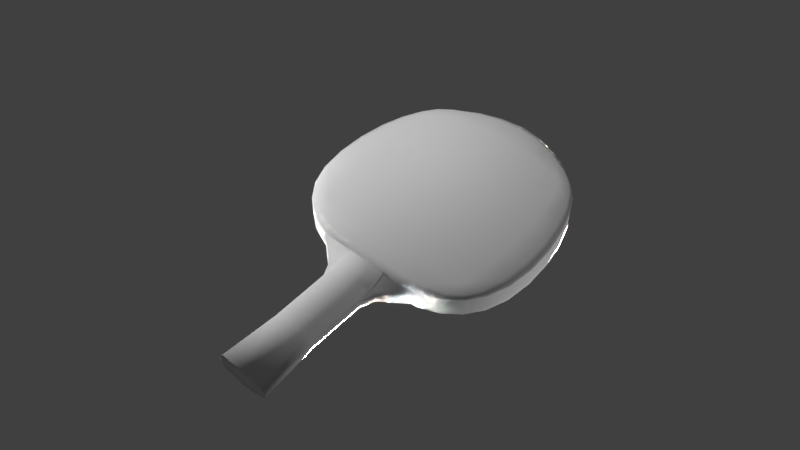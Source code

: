 # Source: MS_BetPingpong.blend  (saved by Blender 2.78.0; exported with 4.5.12 LTS)
import bpy
from mathutils import Matrix  # noqa: F401  (used for matrix-valued properties, if any)

bpy.ops.wm.read_factory_settings(use_empty=True)
scene = bpy.context.scene
scene.name = 'Scene'

# ---- collections
col_collection_1 = bpy.data.collections.new('Collection 1'); scene.collection.children.link(col_collection_1)

# ---- materials (node trees are filled in below, after node groups)
mat_material = bpy.data.materials.new('Material')
mat_material.alpha_threshold = 0.0
mat_material.use_transparent_shadow = False
mat_material.roughness = 0.5
mat_material.line_color = (0.0, 0.0, 0.0, 1.0)

# ---- material node trees

# ---- world
world_world = bpy.data.worlds.new('World'); scene.world = world_world
world_world.color = (0.05088, 0.05088, 0.05088)
world_world.use_sun_shadow = False
world_world.sun_shadow_jitter_overblur = 0.0
world_world.cycles.sampling_method = 'MANUAL'

# ---- cameras
cam_camera = bpy.data.cameras.new('Camera')
cam_camera.clip_end = 100.0
cam_camera.lens = 35.0
cam_camera.sensor_width = 32.0
cam_camera.sensor_height = 18.0
cam_camera.ortho_scale = 7.314
cam_camera.dof.focus_distance = 0.0
cam_camera.dof.aperture_fstop = 128.0

# ---- lights
light_lamp_004 = bpy.data.lights.new('Lamp.004', 'POINT')
light_lamp_004.transmission_factor = 0.0
light_lamp_004.cutoff_distance = 30.0
light_lamp_004.energy = 100.0
light_lamp_004.shadow_buffer_clip_start = 1.001
light_lamp_004.shadow_soft_size = 0.1
light_lamp_004.shadow_maximum_resolution = 0.006
light_lamp_004.use_absolute_resolution = True
light_lamp_003 = bpy.data.lights.new('Lamp.003', 'POINT')
light_lamp_003.transmission_factor = 0.0
light_lamp_003.cutoff_distance = 30.0
light_lamp_003.energy = 100.0
light_lamp_003.shadow_buffer_clip_start = 1.001
light_lamp_003.shadow_soft_size = 0.1
light_lamp_003.shadow_maximum_resolution = 0.006
light_lamp_003.use_absolute_resolution = True
light_lamp_002 = bpy.data.lights.new('Lamp.002', 'POINT')
light_lamp_002.transmission_factor = 0.0
light_lamp_002.cutoff_distance = 30.0
light_lamp_002.energy = 1e+06
light_lamp_002.shadow_buffer_clip_start = 1.001
light_lamp_002.shadow_soft_size = 0.1
light_lamp_002.shadow_maximum_resolution = 0.006
light_lamp_002.use_absolute_resolution = True
light_lamp_001 = bpy.data.lights.new('Lamp.001', 'POINT')
light_lamp_001.transmission_factor = 0.0
light_lamp_001.cutoff_distance = 30.0
light_lamp_001.energy = 100.0
light_lamp_001.shadow_buffer_clip_start = 1.001
light_lamp_001.shadow_soft_size = 0.1
light_lamp_001.shadow_maximum_resolution = 0.006
light_lamp_001.use_absolute_resolution = True
light_lamp = bpy.data.lights.new('Lamp', 'POINT')
light_lamp.transmission_factor = 0.0
light_lamp.cutoff_distance = 30.0
light_lamp.energy = 100.0
light_lamp.shadow_buffer_clip_start = 1.001
light_lamp.shadow_soft_size = 0.1
light_lamp.shadow_maximum_resolution = 0.006
light_lamp.use_absolute_resolution = True

# ---- meshes
me_cube_001 = bpy.data.meshes.new('Cube.001')
me_cube_001.from_pydata([(0.7064, 2.078, -0.1398), (0.9192, 1.995, 0.1102), (0.7288, 0.2341, 0.1102), (1.011, 0.5276, 0.1102), (1.13, 1.017, 0.1102), (1.079, 1.581, 0.1102), (0.7818, 0.4778, -0.1398), (0.8412, 1.018, -0.1398), (0.8156, 1.596, -0.1398), (0.2565, 1.611, -0.1398), (0.2565, 1.019, -0.1398), (0.2565, 0.4281, -0.1398), (0.8156, 1.596, 0.1403), (0.2565, 1.611, 0.1403), (0.8412, 1.018, 0.1403), (0.2565, 1.019, 0.1403), (0.7818, 0.4778, 0.1403), (0.2565, 0.4281, 0.1403), (0.6293, 2.279, 0.1102), (0.1945, 2.476, 0.1102), (0.2565, 0.1325, 0.1102), (0.7064, 2.078, 0.1403), (0.2255, 2.191, 0.1403), (0.2255, 2.191, -0.1398), (0.9193, 1.994, -0.1013), (0.7289, 0.2339, -0.1013), (1.012, 0.5273, -0.1013), (1.131, 1.017, -0.1013), (1.079, 1.58, -0.1013), (0.6295, 2.279, -0.1013), (0.1946, 2.476, -0.1013), (0.2566, 0.1322, -0.1013), (0.6486, 2.229, -0.1382), (0.954, 0.5151, -0.1382), (0.888, 0.358, -0.1013), (0.7988, 2.14, 0.1102), (0.954, 0.5151, 0.1399), (0.742, 0.295, 0.1399), (0.866, 2.015, -0.1382), (1.013, 1.584, -0.1382), (1.058, 1.017, -0.1382), (0.866, 2.015, 0.1399), (1.013, 1.584, 0.1399), (1.058, 1.017, 0.1399), (1.094, 0.7459, 0.1102), (1.124, 1.307, 0.1102), (1.007, 1.817, 0.1102), (0.8231, 0.7348, -0.1398), (0.8381, 1.311, -0.1398), (0.7723, 1.856, -0.1398), (0.742, 0.295, -0.1382), (0.2565, 0.2064, -0.1382), (0.2022, 2.405, -0.1382), (0.2565, 0.2064, 0.1399), (0.6486, 2.229, 0.1399), (0.2022, 2.405, 0.1399), (0.8231, 0.7348, 0.1403), (0.2565, 0.7237, 0.1403), (0.8381, 1.311, 0.1403), (0.2565, 1.315, 0.1403), (0.7723, 1.856, 0.1403), (0.2487, 1.904, 0.1403), (0.2565, 0.7237, -0.1398), (0.2565, 1.315, -0.1398), (0.2487, 1.904, -0.1398), (0.5441, 1.607, -0.1398), (0.5505, 1.019, -0.1398), (0.5356, 0.4405, -0.1398), (0.5441, 1.607, 0.1403), (0.5505, 1.019, 0.1403), (0.5356, 0.4405, 0.1403), (0.4236, 2.396, 0.1102), (0.5253, 0.1491, 0.1102), (0.4798, 2.148, 0.1403), (0.4798, 2.148, -0.1398), (0.8878, 0.3583, 0.1102), (0.2565, 0.1325, 0.1047), (0.1945, 2.476, 0.0925), (0.6293, 2.279, 0.0925), (1.079, 1.581, 0.0925), (1.13, 1.017, 0.0925), (1.011, 0.5276, 0.0925), (0.7288, 0.2341, 0.0925), (0.9192, 1.995, 0.0925), (0.7989, 2.14, -0.1013), (1.094, 0.7456, -0.1013), (1.124, 1.307, -0.1013), (1.007, 1.817, -0.1013), (0.4238, 2.396, -0.1013), (0.5255, 0.1488, -0.1013), (0.9195, 1.994, -0.06744), (0.7291, 0.2339, -0.06744), (1.012, 0.5273, -0.06744), (1.131, 1.017, -0.06744), (1.079, 1.58, -0.06744), (0.6296, 2.279, -0.06744), (0.1948, 2.476, -0.06744), (0.2565, 0.1245, -0.09732), (0.9192, 1.995, 0.005633), (0.7288, 0.2341, 0.005633), (1.011, 0.5276, 0.005633), (1.13, 1.017, 0.005633), (1.079, 1.581, 0.005633), (0.6293, 2.279, 0.005633), (0.1945, 2.476, 0.005633), (0.8681, 0.3816, 0.1396), (0.7776, 2.132, 0.1396), (0.8681, 0.3816, -0.137), (0.7776, 2.132, -0.137), (0.9484, 1.827, -0.1382), (1.053, 1.308, -0.1382), (1.026, 0.7431, -0.1382), (0.9484, 1.827, 0.1399), (1.053, 1.308, 0.1399), (1.026, 0.7431, 0.1399), (0.5257, 0.2285, -0.1382), (0.4376, 2.334, -0.1382), (0.5257, 0.2285, 0.1399), (0.4376, 2.334, 0.1399), (0.5459, 0.7265, 0.1403), (0.5497, 1.314, 0.1403), (0.524, 1.888, 0.1403), (0.5459, 0.7265, -0.1398), (0.5497, 1.314, -0.1398), (0.524, 1.888, -0.1398), (0.8878, 0.3583, 0.0925), (0.7988, 2.14, 0.0925), (1.094, 0.7459, 0.0925), (1.124, 1.307, 0.0925), (1.007, 1.817, 0.0925), (0.4236, 2.396, 0.0925), (0.5253, 0.1491, 0.07614), (0.8881, 0.358, -0.06744), (0.7991, 2.14, -0.06744), (1.094, 0.7456, -0.06744), (1.124, 1.307, -0.06744), (1.007, 1.817, -0.06744), (0.4239, 2.396, -0.06744), (0.5256, 0.1409, -0.05256), (0.7988, 2.14, 0.005633), (1.094, 0.7459, 0.005633), (1.124, 1.307, 0.005633), (1.007, 1.817, 0.005633), (0.4236, 2.396, 0.005633), (0.5253, 0.1491, 0.005633), (0.8878, 0.3583, 0.005633), (0.154, 0.1225, 0.09003), (0.1759, -0.2124, 0.05643), (0.154, 0.1146, -0.06425), (0.4767, 0.1246, 0.005711), (0.4767, 0.1246, 0.09003), (0.4767, 0.1166, -0.06425), (0.1824, -0.07257, 0.05643), (0.1824, -0.07257, -0.04551), (0.2605, -0.07344, 0.005739), (0.2403, -0.07256, 0.05643), (0.2403, -0.07256, -0.04551), (0.1759, -0.2124, -0.04551), (0.1916, -0.2124, 0.005722), (0.1764, -0.2125, 0.05643), (0.1764, -0.2125, -0.04551), (0.2169, -1.389, 0.05643), (0.2169, -1.389, 0.005722), (0.2169, -1.389, -0.04973), (0.2337, -1.389, 0.005722), (0.2186, -1.389, 0.05643), (0.2186, -1.389, -0.04551), (0.1714, -0.7999, 0.05643), (0.1714, -0.7999, -0.04973), (0.1746, -0.7999, 0.05643), (0.1746, -0.7999, -0.04551), (0.1898, -0.7999, 0.005722), (0.154, 0.1171, 0.1195), (0.1613, -0.07385, 0.1101), (0.1356, -0.2088, 0.11), (0.1349, -0.7963, 0.11), (0.1833, -1.385, 0.1099), (0.154, 0.1169, -0.1132), (0.1613, -0.07403, -0.09847), (0.1356, -0.209, -0.09861), (0.1349, -0.7965, -0.09861), (0.1833, -1.385, -0.09863), (-0.7848, 2.078, -0.1398), (-0.9975, 1.995, 0.1102), (-0.8072, 0.2341, 0.1102), (-1.09, 0.5276, 0.1102), (-1.209, 1.017, 0.1102), (-1.158, 1.581, 0.1102), (-0.8601, 0.4778, -0.1398), (-0.9196, 1.018, -0.1398), (-0.894, 1.596, -0.1398), (-0.3348, 1.611, -0.1398), (-0.3348, 1.019, -0.1398), (-0.3348, 0.4281, -0.1398), (-0.894, 1.596, 0.1403), (-0.3348, 1.611, 0.1403), (-0.9196, 1.018, 0.1403), (-0.3348, 1.019, 0.1403), (-0.8601, 0.4778, 0.1403), (-0.3348, 0.4281, 0.1403), (-0.7077, 2.279, 0.1102), (-0.2728, 2.476, 0.1102), (-0.3348, 0.1325, 0.1102), (-0.7848, 2.078, 0.1403), (-0.3038, 2.191, 0.1403), (-0.3038, 2.191, -0.1398), (-0.9977, 1.994, -0.1013), (-0.8073, 0.2339, -0.1013), (-1.09, 0.5273, -0.1013), (-1.209, 1.017, -0.1013), (-1.158, 1.58, -0.1013), (-0.7079, 2.279, -0.1013), (-0.273, 2.476, -0.1013), (-0.335, 0.1322, -0.1013), (-0.727, 2.229, -0.1382), (-1.032, 0.5151, -0.1382), (-0.9663, 0.358, -0.1013), (-0.8771, 2.14, 0.1102), (-1.032, 0.5151, 0.1399), (-0.8204, 0.295, 0.1399), (-0.9444, 2.015, -0.1382), (-1.092, 1.584, -0.1382), (-1.136, 1.017, -0.1382), (-0.9444, 2.015, 0.1399), (-1.092, 1.584, 0.1399), (-1.136, 1.017, 0.1399), (-1.173, 0.7459, 0.1102), (-1.202, 1.307, 0.1102), (-1.085, 1.817, 0.1102), (-0.9015, 0.7348, -0.1398), (-0.9165, 1.311, -0.1398), (-0.8507, 1.856, -0.1398), (-0.8204, 0.295, -0.1382), (-0.3348, 0.2064, -0.1382), (-0.2806, 2.405, -0.1382), (-0.3348, 0.2064, 0.1399), (-0.727, 2.229, 0.1399), (-0.2806, 2.405, 0.1399), (-0.9015, 0.7348, 0.1403), (-0.3348, 0.7237, 0.1403), (-0.9165, 1.311, 0.1403), (-0.3348, 1.315, 0.1403), (-0.8507, 1.856, 0.1403), (-0.3271, 1.904, 0.1403), (-0.3348, 0.7237, -0.1398), (-0.3348, 1.315, -0.1398), (-0.3271, 1.904, -0.1398), (-0.03919, 1.611, -0.1398), (-0.6224, 1.607, -0.1398), (-0.03919, 1.019, -0.1398), (-0.6288, 1.019, -0.1398), (-0.03919, 0.4281, -0.1398), (-0.614, 0.4405, -0.1398), (-0.6224, 1.607, 0.1403), (-0.03919, 1.611, 0.1403), (-0.6288, 1.019, 0.1403), (-0.03919, 1.019, 0.1403), (-0.614, 0.4405, 0.1403), (-0.03919, 0.4281, 0.1403), (-0.502, 2.396, 0.1102), (-0.03919, 2.506, 0.1102), (-0.03919, 0.1325, 0.1102), (-0.6037, 0.1491, 0.1102), (-0.5582, 2.148, 0.1403), (-0.03919, 2.206, 0.1403), (-0.03919, 2.206, -0.1398), (-0.5582, 2.148, -0.1398), (-0.9662, 0.3583, 0.1102), (-0.3348, 0.1325, 0.1047), (-0.2728, 2.476, 0.0925), (-0.7077, 2.279, 0.0925), (-1.158, 1.581, 0.0925), (-1.209, 1.017, 0.0925), (-1.09, 0.5276, 0.0925), (-0.8072, 0.2341, 0.0925), (-0.9975, 1.995, 0.0925), (-0.8773, 2.14, -0.1013), (-1.173, 0.7456, -0.1013), (-1.203, 1.307, -0.1013), (-1.086, 1.817, -0.1013), (-0.5021, 2.396, -0.1013), (-0.03919, 2.505, -0.1013), (-0.03919, 0.1322, -0.1013), (-0.6038, 0.1488, -0.1013), (-0.9978, 1.994, -0.06744), (-0.8074, 0.2339, -0.06744), (-1.09, 0.5273, -0.06744), (-1.209, 1.017, -0.06744), (-1.158, 1.58, -0.06744), (-0.708, 2.279, -0.06744), (-0.2731, 2.476, -0.06744), (-0.3348, 0.1245, -0.09732), (-0.9975, 1.995, 0.005633), (-0.8072, 0.2341, 0.005633), (-1.09, 0.5276, 0.005633), (-1.209, 1.017, 0.005633), (-1.158, 1.581, 0.005633), (-0.7077, 2.279, 0.005633), (-0.2728, 2.476, 0.005633), (-0.9465, 0.3816, 0.1396), (-0.856, 2.132, 0.1396), (-0.9465, 0.3816, -0.137), (-0.856, 2.132, -0.137), (-1.027, 1.827, -0.1382), (-1.131, 1.308, -0.1382), (-1.105, 0.7431, -0.1382), (-1.027, 1.827, 0.1399), (-1.131, 1.308, 0.1399), (-1.105, 0.7431, 0.1399), (-0.604, 0.2285, -0.1382), (-0.03919, 0.2064, -0.1382), (-0.03919, 2.431, -0.1382), (-0.516, 2.334, -0.1382), (-0.03919, 0.2064, 0.1399), (-0.604, 0.2285, 0.1399), (-0.516, 2.334, 0.1399), (-0.03919, 2.431, 0.1399), (-0.6243, 0.7265, 0.1403), (-0.03919, 0.7237, 0.1403), (-0.6281, 1.314, 0.1403), (-0.03919, 1.315, 0.1403), (-0.6024, 1.888, 0.1403), (-0.03919, 1.907, 0.1403), (-0.03919, 0.7237, -0.1398), (-0.6243, 0.7265, -0.1398), (-0.03919, 1.315, -0.1398), (-0.6281, 1.314, -0.1398), (-0.03919, 1.907, -0.1398), (-0.6024, 1.888, -0.1398), (-0.9662, 0.3583, 0.0925), (-0.8771, 2.14, 0.0925), (-1.173, 0.7459, 0.0925), (-1.202, 1.307, 0.0925), (-1.085, 1.817, 0.0925), (-0.502, 2.396, 0.0925), (-0.03919, 2.506, 0.0925), (-0.03919, 0.1325, 0.1047), (-0.6037, 0.1491, 0.07614), (-0.9665, 0.358, -0.06744), (-0.8774, 2.14, -0.06744), (-1.173, 0.7456, -0.06744), (-1.203, 1.307, -0.06744), (-1.086, 1.817, -0.06744), (-0.5023, 2.396, -0.06744), (-0.03919, 2.505, -0.06744), (-0.03919, 0.1245, -0.09732), (-0.604, 0.1409, -0.05256), (-0.8771, 2.14, 0.005633), (-1.173, 0.7459, 0.005633), (-1.202, 1.307, 0.005633), (-1.085, 1.817, 0.005633), (-0.502, 2.396, 0.005633), (-0.03919, 2.506, 0.005633), (-0.6037, 0.1491, 0.005633), (-0.9662, 0.3583, 0.005633), (-0.2324, 0.1225, 0.09003), (-0.2543, -0.2124, 0.05643), (-0.2324, 0.1146, -0.06425), (-0.5551, 0.1246, 0.005711), (-0.5551, 0.1246, 0.09003), (-0.03919, 0.1263, 0.09003), (-0.03919, 0.1184, -0.06425), (-0.5551, 0.1166, -0.06425), (-0.2608, -0.07257, 0.05643), (-0.2608, -0.07257, -0.04551), (-0.3389, -0.07344, 0.005739), (-0.3187, -0.07256, 0.05643), (-0.3187, -0.07256, -0.04551), (-0.2543, -0.2124, -0.04551), (-0.27, -0.2124, 0.005722), (-0.2548, -0.2125, 0.05643), (-0.2548, -0.2125, -0.04551), (-0.2952, -1.389, 0.05643), (-0.2952, -1.389, 0.005722), (-0.2952, -1.389, -0.04551), (-0.3121, -1.389, 0.005722), (-0.297, -1.389, 0.05643), (-0.03919, -1.389, 0.05643), (-0.03919, -1.389, -0.04551), (-0.297, -1.389, -0.04472), (-0.03919, -1.389, 0.009009), (-0.2498, -0.7999, 0.05643), (-0.2498, -0.7999, -0.04551), (-0.253, -0.7999, 0.05643), (-0.253, -0.7999, -0.04472), (-0.2681, -0.7999, 0.005722), (-0.2324, 0.1171, 0.1195), (-0.03919, 0.1209, 0.1195), (-0.2397, -0.07385, 0.1101), (-0.03919, -0.07772, 0.1364), (-0.03919, -0.2126, 0.1362), (-0.214, -0.2088, 0.11), (-0.2133, -0.7963, 0.11), (-0.2617, -1.385, 0.1099), (-0.03919, -0.8, 0.1362), (-0.03919, -1.389, 0.1362), (-0.2324, 0.1169, -0.1132), (-0.03919, 0.1207, -0.1132), (-0.03919, -0.0779, -0.1238), (-0.2397, -0.07403, -0.09847), (-0.03919, -0.2128, -0.1239), (-0.214, -0.209, -0.09861), (-0.2133, -0.7965, -0.09861), (-0.2617, -1.385, -0.09863), (-0.03919, -1.389, -0.1239), (-0.03919, -0.8001, -0.1239)], [], [(0, 49, 124, 74), (0, 74, 116, 32), (0, 32, 108, 38), (0, 38, 109, 49), (1, 46, 129, 83), (1, 83, 126, 35), (1, 35, 106, 41), (1, 41, 112, 46), (2, 72, 131, 82), (2, 82, 125, 75), (2, 75, 105, 37), (2, 37, 117, 72), (3, 75, 125, 81), (3, 81, 127, 44), (3, 44, 114, 36), (3, 36, 105, 75), (4, 44, 127, 80), (4, 80, 128, 45), (4, 45, 113, 43), (4, 43, 114, 44), (5, 45, 128, 79), (5, 79, 129, 46), (5, 46, 112, 42), (5, 42, 113, 45), (6, 50, 115, 67), (6, 67, 122, 47), (6, 47, 111, 33), (6, 33, 107, 50), (7, 47, 122, 66), (7, 66, 123, 48), (7, 48, 110, 40), (7, 40, 111, 47), (8, 48, 123, 65), (8, 65, 124, 49), (8, 49, 109, 39), (8, 39, 110, 48), (9, 63, 325, 247), (9, 247, 327, 64), (9, 64, 124, 65), (9, 65, 123, 63), (10, 62, 323, 249), (10, 249, 325, 63), (10, 63, 123, 66), (10, 66, 122, 62), (11, 51, 310, 251), (11, 251, 323, 62), (11, 62, 122, 67), (11, 67, 115, 51), (12, 58, 113, 42), (12, 42, 112, 60), (12, 60, 121, 68), (12, 68, 120, 58), (13, 59, 120, 68), (13, 68, 121, 61), (13, 61, 322, 254), (13, 254, 320, 59), (14, 56, 114, 43), (14, 43, 113, 58), (14, 58, 120, 69), (14, 69, 119, 56), (15, 57, 119, 69), (15, 69, 120, 59), (15, 59, 320, 256), (15, 256, 318, 57), (16, 37, 105, 36), (16, 36, 114, 56), (16, 56, 119, 70), (16, 70, 117, 37), (17, 53, 117, 70), (17, 70, 119, 57), (17, 57, 318, 258), (17, 258, 313, 53), (18, 35, 126, 78), (18, 78, 130, 71), (18, 71, 118, 54), (18, 54, 106, 35), (19, 71, 130, 77), (19, 77, 335, 260), (19, 260, 316, 55), (19, 55, 118, 71), (20, 261, 336, 76), (20, 76, 131, 72), (20, 72, 117, 53), (20, 53, 313, 261), (21, 60, 112, 41), (21, 41, 106, 54), (21, 54, 118, 73), (21, 73, 121, 60), (22, 61, 121, 73), (22, 73, 118, 55), (22, 55, 316, 264), (22, 264, 322, 61), (23, 64, 327, 265), (23, 265, 311, 52), (23, 52, 116, 74), (23, 74, 124, 64), (352, 335, 77, 104), (143, 130, 78, 103), (104, 77, 130, 143), (142, 129, 79, 102), (103, 78, 126, 139), (141, 128, 80, 101), (102, 79, 128, 141), (140, 127, 81, 100), (101, 80, 127, 140), (100, 81, 125, 145), (125, 82, 99, 145), (139, 126, 83, 98), (99, 82, 131, 144), (98, 83, 129, 142), (24, 87, 109, 38), (24, 38, 108, 84), (24, 84, 133, 90), (24, 90, 136, 87), (25, 89, 115, 50), (25, 50, 107, 34), (25, 34, 132, 91), (25, 91, 138, 89), (26, 34, 107, 33), (26, 33, 111, 85), (26, 85, 134, 92), (26, 92, 132, 34), (27, 85, 111, 40), (27, 40, 110, 86), (27, 86, 135, 93), (27, 93, 134, 85), (28, 86, 110, 39), (28, 39, 109, 87), (28, 87, 136, 94), (28, 94, 135, 86), (29, 84, 108, 32), (29, 32, 116, 88), (29, 88, 137, 95), (29, 95, 133, 84), (30, 88, 116, 52), (30, 52, 311, 281), (30, 281, 344, 96), (30, 96, 137, 88), (31, 282, 310, 51), (31, 51, 115, 89), (31, 89, 138, 97), (31, 97, 345, 282), (133, 139, 98, 90), (145, 99, 91, 132), (90, 98, 142, 136), (91, 99, 144, 138), (134, 140, 100, 92), (135, 141, 101, 93), (92, 100, 145, 132), (136, 142, 102, 94), (93, 101, 140, 134), (137, 143, 103, 95), (94, 102, 141, 135), (344, 352, 104, 96), (95, 103, 139, 133), (96, 104, 143, 137), (138, 144, 149, 151), (76, 336, 360, 146), (345, 97, 148, 361), (131, 76, 146, 150), (151, 149, 154, 156), (377, 161, 176, 395), (361, 148, 177, 397), (144, 131, 150, 149), (97, 138, 151, 148), (147, 152, 173, 174), (163, 378, 404, 181), (155, 152, 147, 159), (149, 150, 155, 154), (148, 151, 156, 153), (150, 146, 152, 155), (153, 157, 179, 178), (169, 167, 161, 165), (168, 170, 166, 163), (171, 169, 165, 164), (170, 171, 164, 166), (156, 154, 158, 160), (154, 155, 159, 158), (153, 156, 160, 157), (166, 164, 162, 163), (164, 165, 161, 162), (162, 380, 378, 163), (162, 161, 377, 380), (161, 167, 175, 176), (152, 146, 172, 173), (160, 158, 171, 170), (158, 159, 169, 171), (157, 160, 170, 168), (159, 147, 167, 169), (157, 168, 180, 179), (172, 387, 389, 173), (173, 389, 390, 174), (175, 394, 395, 176), (174, 390, 394, 175), (146, 360, 387, 172), (167, 147, 174, 175), (397, 177, 178, 398), (398, 178, 179, 400), (405, 180, 181, 404), (400, 179, 180, 405), (168, 163, 181, 180), (148, 153, 178, 177), (182, 266, 328, 231), (182, 214, 312, 266), (182, 220, 302, 214), (182, 231, 303, 220), (183, 275, 333, 228), (183, 217, 330, 275), (183, 223, 300, 217), (183, 228, 306, 223), (184, 274, 337, 262), (184, 267, 329, 274), (184, 219, 299, 267), (184, 262, 314, 219), (185, 273, 329, 267), (185, 226, 331, 273), (185, 218, 308, 226), (185, 267, 299, 218), (186, 272, 331, 226), (186, 227, 332, 272), (186, 225, 307, 227), (186, 226, 308, 225), (187, 271, 332, 227), (187, 228, 333, 271), (187, 224, 306, 228), (187, 227, 307, 224), (188, 252, 309, 232), (188, 229, 324, 252), (188, 215, 305, 229), (188, 232, 301, 215), (189, 250, 324, 229), (189, 230, 326, 250), (189, 222, 304, 230), (189, 229, 305, 222), (190, 248, 326, 230), (190, 231, 328, 248), (190, 221, 303, 231), (190, 230, 304, 221), (191, 247, 325, 245), (191, 246, 327, 247), (191, 248, 328, 246), (191, 245, 326, 248), (192, 249, 323, 244), (192, 245, 325, 249), (192, 250, 326, 245), (192, 244, 324, 250), (193, 251, 310, 233), (193, 244, 323, 251), (193, 252, 324, 244), (193, 233, 309, 252), (194, 224, 307, 240), (194, 242, 306, 224), (194, 253, 321, 242), (194, 240, 319, 253), (195, 253, 319, 241), (195, 243, 321, 253), (195, 254, 322, 243), (195, 241, 320, 254), (196, 225, 308, 238), (196, 240, 307, 225), (196, 255, 319, 240), (196, 238, 317, 255), (197, 255, 317, 239), (197, 241, 319, 255), (197, 256, 320, 241), (197, 239, 318, 256), (198, 218, 299, 219), (198, 238, 308, 218), (198, 257, 317, 238), (198, 219, 314, 257), (199, 257, 314, 235), (199, 239, 317, 257), (199, 258, 318, 239), (199, 235, 313, 258), (200, 270, 330, 217), (200, 259, 334, 270), (200, 236, 315, 259), (200, 217, 300, 236), (201, 269, 334, 259), (201, 260, 335, 269), (201, 237, 316, 260), (201, 259, 315, 237), (202, 268, 336, 261), (202, 262, 337, 268), (202, 235, 314, 262), (202, 261, 313, 235), (203, 223, 306, 242), (203, 236, 300, 223), (203, 263, 315, 236), (203, 242, 321, 263), (204, 263, 321, 243), (204, 237, 315, 263), (204, 264, 316, 237), (204, 243, 322, 264), (205, 265, 327, 246), (205, 234, 311, 265), (205, 266, 312, 234), (205, 246, 328, 266), (352, 298, 269, 335), (351, 297, 270, 334), (298, 351, 334, 269), (350, 296, 271, 333), (297, 347, 330, 270), (349, 295, 272, 332), (296, 349, 332, 271), (348, 294, 273, 331), (295, 348, 331, 272), (294, 354, 329, 273), (329, 354, 293, 274), (347, 292, 275, 330), (293, 353, 337, 274), (292, 350, 333, 275), (206, 220, 303, 279), (206, 276, 302, 220), (206, 284, 339, 276), (206, 279, 342, 284), (207, 232, 309, 283), (207, 216, 301, 232), (207, 285, 338, 216), (207, 283, 346, 285), (208, 215, 301, 216), (208, 277, 305, 215), (208, 286, 340, 277), (208, 216, 338, 286), (209, 222, 305, 277), (209, 278, 304, 222), (209, 287, 341, 278), (209, 277, 340, 287), (210, 221, 304, 278), (210, 279, 303, 221), (210, 288, 342, 279), (210, 278, 341, 288), (211, 214, 302, 276), (211, 280, 312, 214), (211, 289, 343, 280), (211, 276, 339, 289), (212, 234, 312, 280), (212, 281, 311, 234), (212, 290, 344, 281), (212, 280, 343, 290), (213, 233, 310, 282), (213, 283, 309, 233), (213, 291, 346, 283), (213, 282, 345, 291), (339, 284, 292, 347), (354, 338, 285, 293), (284, 342, 350, 292), (285, 346, 353, 293), (340, 286, 294, 348), (341, 287, 295, 349), (286, 338, 354, 294), (342, 288, 296, 350), (287, 340, 348, 295), (343, 289, 297, 351), (288, 341, 349, 296), (344, 290, 298, 352), (289, 339, 347, 297), (290, 343, 351, 298), (346, 362, 358, 353), (268, 355, 360, 336), (345, 361, 357, 291), (337, 359, 355, 268), (362, 367, 365, 358), (377, 395, 393, 372), (361, 397, 396, 357), (353, 358, 359, 337), (291, 357, 362, 346), (356, 391, 388, 363), (374, 403, 404, 378), (366, 370, 356, 363), (358, 365, 366, 359), (357, 364, 367, 362), (359, 366, 363, 355), (364, 399, 401, 368), (383, 376, 372, 381), (382, 374, 379, 384), (385, 375, 376, 383), (384, 379, 375, 385), (367, 371, 369, 365), (365, 369, 370, 366), (364, 368, 371, 367), (379, 374, 373, 375), (375, 373, 372, 376), (373, 374, 378, 380), (373, 380, 377, 372), (372, 393, 392, 381), (363, 388, 386, 355), (371, 384, 385, 369), (369, 385, 383, 370), (368, 382, 384, 371), (370, 383, 381, 356), (368, 401, 402, 382), (386, 388, 389, 387), (388, 391, 390, 389), (392, 393, 395, 394), (391, 392, 394, 390), (355, 386, 387, 360), (381, 392, 391, 356), (397, 398, 399, 396), (398, 400, 401, 399), (405, 404, 403, 402), (400, 405, 402, 401), (382, 402, 403, 374), (357, 396, 399, 364)])
me_cube_001.polygons.foreach_set('use_smooth', [True] * 404)
_uv = me_cube_001.uv_layers.new(name='UVMap')
_uv.uv.foreach_set('vector', [0.2387, 0.901, 0.2277, 0.8647, 0.2689, 0.87, 0.2758, 0.9132, 0.2387, 0.901, 0.2758, 0.9132, 0.2822, 0.9446, 0.2476, 0.926, 0.2387, 0.901, 0.2476, 0.926, 0.2271, 0.9097, 0.2127, 0.891, 0.2387, 0.901, 0.2127, 0.891, 0.1983, 0.8603, 0.2277, 0.8647, 0.5249, 0.8894, 0.5405, 0.8599, 0.5433, 0.8611, 0.5275, 0.8911, 0.5249, 0.8894, 0.5275, 0.8911, 0.5072, 0.9157, 0.5051, 0.9136, 0.5249, 0.8894, 0.5051, 0.9136, 0.4998, 0.9104, 0.5145, 0.8916, 0.5249, 0.8894, 0.5145, 0.8916, 0.5292, 0.8608, 0.5405, 0.8599, 0.4928, 0.5933, 0.4597, 0.5787, 0.4613, 0.5732, 0.4943, 0.5907, 0.4928, 0.5933, 0.4943, 0.5907, 0.5207, 0.6115, 0.5186, 0.6135, 0.4928, 0.5933, 0.5186, 0.6135, 0.514, 0.6187, 0.494, 0.6046, 0.4928, 0.5933, 0.494, 0.6046, 0.459, 0.5928, 0.4597, 0.5787, 0.539, 0.6408, 0.5186, 0.6135, 0.5207, 0.6115, 0.5417, 0.6393, 0.539, 0.6408, 0.5417, 0.6393, 0.5568, 0.6758, 0.554, 0.6767, 0.539, 0.6408, 0.554, 0.6767, 0.5414, 0.6769, 0.5282, 0.6398, 0.539, 0.6408, 0.5282, 0.6398, 0.514, 0.6187, 0.5186, 0.6135, 0.5618, 0.7224, 0.554, 0.6767, 0.5568, 0.6758, 0.5649, 0.7221, 0.5618, 0.7224, 0.5649, 0.7221, 0.5645, 0.7727, 0.5614, 0.7724, 0.5618, 0.7224, 0.5614, 0.7724, 0.548, 0.7726, 0.5481, 0.7228, 0.5618, 0.7224, 0.5481, 0.7228, 0.5414, 0.6769, 0.554, 0.6767, 0.5536, 0.8197, 0.5614, 0.7724, 0.5645, 0.7727, 0.5566, 0.8204, 0.5536, 0.8197, 0.5566, 0.8204, 0.5433, 0.8611, 0.5405, 0.8599, 0.5536, 0.8197, 0.5405, 0.8599, 0.5292, 0.8608, 0.5411, 0.8199, 0.5536, 0.8197, 0.5411, 0.8199, 0.548, 0.7726, 0.5614, 0.7724, 0.2263, 0.6354, 0.2319, 0.6056, 0.2668, 0.5928, 0.2665, 0.6282, 0.2263, 0.6354, 0.2665, 0.6282, 0.2654, 0.6758, 0.2195, 0.6774, 0.2263, 0.6354, 0.2195, 0.6774, 0.1858, 0.6783, 0.1984, 0.6415, 0.2263, 0.6354, 0.1984, 0.6415, 0.2121, 0.6202, 0.2319, 0.6056, 0.216, 0.7244, 0.2195, 0.6774, 0.2654, 0.6758, 0.2647, 0.7247, 0.216, 0.7244, 0.2647, 0.7247, 0.2647, 0.7741, 0.2162, 0.7735, 0.216, 0.7244, 0.2162, 0.7735, 0.1799, 0.7728, 0.1796, 0.7238, 0.216, 0.7244, 0.1796, 0.7238, 0.1858, 0.6783, 0.2195, 0.6774, 0.2201, 0.8213, 0.2162, 0.7735, 0.2647, 0.7741, 0.2656, 0.8231, 0.2201, 0.8213, 0.2656, 0.8231, 0.2689, 0.87, 0.2277, 0.8647, 0.2201, 0.8213, 0.2277, 0.8647, 0.1983, 0.8603, 0.1866, 0.8197, 0.2201, 0.8213, 0.1866, 0.8197, 0.1799, 0.7728, 0.2162, 0.7735, 0.3138, 0.8239, 0.3139, 0.7743, 0.3636, 0.7746, 0.3633, 0.8241, 0.3138, 0.8239, 0.3633, 0.8241, 0.363, 0.8738, 0.3148, 0.8729, 0.3138, 0.8239, 0.3148, 0.8729, 0.2689, 0.87, 0.2656, 0.8231, 0.3138, 0.8239, 0.2656, 0.8231, 0.2647, 0.7741, 0.3139, 0.7743, 0.3141, 0.7247, 0.3141, 0.6749, 0.3641, 0.6749, 0.3639, 0.7248, 0.3141, 0.7247, 0.3639, 0.7248, 0.3636, 0.7746, 0.3139, 0.7743, 0.3141, 0.7247, 0.3139, 0.7743, 0.2647, 0.7741, 0.2647, 0.7247, 0.3141, 0.7247, 0.2647, 0.7247, 0.2654, 0.6758, 0.3141, 0.6749, 0.3135, 0.6246, 0.3123, 0.5861, 0.3646, 0.5852, 0.3644, 0.624, 0.3135, 0.6246, 0.3644, 0.624, 0.3641, 0.6749, 0.3141, 0.6749, 0.3135, 0.6246, 0.3141, 0.6749, 0.2654, 0.6758, 0.2665, 0.6282, 0.3135, 0.6246, 0.2665, 0.6282, 0.2668, 0.5928, 0.3123, 0.5861, 0.5074, 0.8215, 0.5113, 0.7733, 0.548, 0.7726, 0.5411, 0.8199, 0.5074, 0.8215, 0.5411, 0.8199, 0.5292, 0.8608, 0.4995, 0.8651, 0.5074, 0.8215, 0.4995, 0.8651, 0.4581, 0.8701, 0.4616, 0.8231, 0.5074, 0.8215, 0.4616, 0.8231, 0.4625, 0.7739, 0.5113, 0.7733, 0.4133, 0.8238, 0.4132, 0.7742, 0.4625, 0.7739, 0.4616, 0.8231, 0.4133, 0.8238, 0.4616, 0.8231, 0.4581, 0.8701, 0.4122, 0.8729, 0.4133, 0.8238, 0.4122, 0.8729, 0.364, 0.8737, 0.3638, 0.824, 0.4133, 0.8238, 0.3638, 0.824, 0.3635, 0.7744, 0.4132, 0.7742, 0.5114, 0.7237, 0.5075, 0.6763, 0.5414, 0.6769, 0.5481, 0.7228, 0.5114, 0.7237, 0.5481, 0.7228, 0.548, 0.7726, 0.5113, 0.7733, 0.5114, 0.7237, 0.5113, 0.7733, 0.4625, 0.7739, 0.4624, 0.7243, 0.5114, 0.7237, 0.4624, 0.7243, 0.4614, 0.6752, 0.5075, 0.6763, 0.413, 0.7245, 0.4129, 0.6747, 0.4614, 0.6752, 0.4624, 0.7243, 0.413, 0.7245, 0.4624, 0.7243, 0.4625, 0.7739, 0.4132, 0.7742, 0.413, 0.7245, 0.4132, 0.7742, 0.3635, 0.7744, 0.3632, 0.7246, 0.413, 0.7245, 0.3632, 0.7246, 0.363, 0.6747, 0.4129, 0.6747, 0.5001, 0.6342, 0.494, 0.6046, 0.514, 0.6187, 0.5282, 0.6398, 0.5001, 0.6342, 0.5282, 0.6398, 0.5414, 0.6769, 0.5075, 0.6763, 0.5001, 0.6342, 0.5075, 0.6763, 0.4614, 0.6752, 0.4598, 0.6277, 0.5001, 0.6342, 0.4598, 0.6277, 0.459, 0.5928, 0.494, 0.6046, 0.4132, 0.6247, 0.4142, 0.5867, 0.459, 0.5928, 0.4598, 0.6277, 0.4132, 0.6247, 0.4598, 0.6277, 0.4614, 0.6752, 0.4129, 0.6747, 0.4132, 0.6247, 0.4129, 0.6747, 0.363, 0.6747, 0.3627, 0.6242, 0.4132, 0.6247, 0.3627, 0.6242, 0.3625, 0.5857, 0.4142, 0.5867, 0.477, 0.9366, 0.5051, 0.9136, 0.5072, 0.9157, 0.4788, 0.9391, 0.477, 0.9366, 0.4788, 0.9391, 0.4439, 0.9591, 0.4426, 0.9564, 0.477, 0.9366, 0.4426, 0.9564, 0.4443, 0.9447, 0.479, 0.9265, 0.477, 0.9366, 0.479, 0.9265, 0.4998, 0.9104, 0.5051, 0.9136, 0.4039, 0.9699, 0.4426, 0.9564, 0.4439, 0.9591, 0.4046, 0.973, 0.4039, 0.9699, 0.4046, 0.973, 0.3646, 0.9781, 0.3646, 0.975, 0.4039, 0.9699, 0.3646, 0.975, 0.3645, 0.9612, 0.4049, 0.9568, 0.4039, 0.9699, 0.4049, 0.9568, 0.4443, 0.9447, 0.4426, 0.9564, 0.4149, 0.5727, 0.3624, 0.5715, 0.3624, 0.5705, 0.415, 0.5717, 0.4149, 0.5727, 0.415, 0.5717, 0.4613, 0.5732, 0.4597, 0.5787, 0.4149, 0.5727, 0.4597, 0.5787, 0.459, 0.5928, 0.4142, 0.5867, 0.4149, 0.5727, 0.4142, 0.5867, 0.3625, 0.5857, 0.3624, 0.5715, 0.4882, 0.9015, 0.4995, 0.8651, 0.5292, 0.8608, 0.5145, 0.8916, 0.4882, 0.9015, 0.5145, 0.8916, 0.4998, 0.9104, 0.479, 0.9265, 0.4882, 0.9015, 0.479, 0.9265, 0.4443, 0.9447, 0.4509, 0.9134, 0.4882, 0.9015, 0.4509, 0.9134, 0.4581, 0.8701, 0.4995, 0.8651, 0.4086, 0.921, 0.4122, 0.8729, 0.4581, 0.8701, 0.4509, 0.9134, 0.4086, 0.921, 0.4509, 0.9134, 0.4443, 0.9447, 0.4049, 0.9568, 0.4086, 0.921, 0.4049, 0.9568, 0.3645, 0.9612, 0.3643, 0.9237, 0.4086, 0.921, 0.3643, 0.9237, 0.364, 0.8737, 0.4122, 0.8729, 0.3182, 0.9211, 0.3148, 0.8729, 0.363, 0.8738, 0.3628, 0.9239, 0.3182, 0.9211, 0.3628, 0.9239, 0.3626, 0.9618, 0.3216, 0.9572, 0.3182, 0.9211, 0.3216, 0.9572, 0.2822, 0.9446, 0.2758, 0.9132, 0.3182, 0.9211, 0.2758, 0.9132, 0.2689, 0.87, 0.3148, 0.8729, 0.3687, 0.5143, 0.3684, 0.4992, 0.4043, 0.4929, 0.4082, 0.5065, 0.4455, 0.4909, 0.439, 0.4786, 0.4696, 0.4584, 0.4783, 0.4693, 0.4082, 0.5065, 0.4043, 0.4929, 0.439, 0.4786, 0.4455, 0.4909, 0.536, 0.3873, 0.5228, 0.3827, 0.5321, 0.3455, 0.5458, 0.3479, 0.4783, 0.4693, 0.4696, 0.4584, 0.4941, 0.435, 0.5047, 0.4439, 0.5506, 0.3031, 0.5368, 0.3026, 0.535, 0.2578, 0.5487, 0.256, 0.5458, 0.3479, 0.5321, 0.3455, 0.5368, 0.3026, 0.5506, 0.3031, 0.5392, 0.212, 0.5261, 0.2166, 0.5105, 0.184, 0.5222, 0.1764, 0.5487, 0.256, 0.535, 0.2578, 0.5261, 0.2166, 0.5392, 0.212, 0.5222, 0.1764, 0.5105, 0.184, 0.4892, 0.1592, 0.4987, 0.1487, 0.4892, 0.1592, 0.4628, 0.1412, 0.4695, 0.1284, 0.4987, 0.1487, 0.5047, 0.4439, 0.4941, 0.435, 0.5108, 0.4112, 0.5229, 0.4179, 0.4695, 0.1284, 0.4628, 0.1412, 0.4293, 0.1268, 0.4324, 0.1142, 0.5229, 0.4179, 0.5108, 0.4112, 0.5228, 0.3827, 0.536, 0.3873, 0.2017, 0.8891, 0.1864, 0.8596, 0.1983, 0.8603, 0.2127, 0.891, 0.2017, 0.8891, 0.2127, 0.891, 0.2271, 0.9097, 0.2211, 0.9135, 0.2017, 0.8891, 0.2211, 0.9135, 0.2169, 0.9175, 0.1968, 0.8923, 0.2017, 0.8891, 0.1968, 0.8923, 0.181, 0.8618, 0.1864, 0.8596, 0.2324, 0.5936, 0.2656, 0.578, 0.2668, 0.5928, 0.2319, 0.6056, 0.2324, 0.5936, 0.2319, 0.6056, 0.2121, 0.6202, 0.2068, 0.6146, 0.2324, 0.5936, 0.2068, 0.6146, 0.2026, 0.6107, 0.2292, 0.5886, 0.2324, 0.5936, 0.2292, 0.5886, 0.2634, 0.5697, 0.2656, 0.578, 0.1871, 0.6423, 0.2068, 0.6146, 0.2121, 0.6202, 0.1984, 0.6415, 0.1871, 0.6423, 0.1984, 0.6415, 0.1858, 0.6783, 0.1729, 0.6781, 0.1871, 0.6423, 0.1729, 0.6781, 0.1673, 0.6766, 0.182, 0.6396, 0.1871, 0.6423, 0.182, 0.6396, 0.2026, 0.6107, 0.2068, 0.6146, 0.1656, 0.7233, 0.1729, 0.6781, 0.1858, 0.6783, 0.1796, 0.7238, 0.1656, 0.7233, 0.1796, 0.7238, 0.1799, 0.7728, 0.1661, 0.7726, 0.1656, 0.7233, 0.1661, 0.7726, 0.1602, 0.7731, 0.1598, 0.7229, 0.1656, 0.7233, 0.1598, 0.7229, 0.1673, 0.6766, 0.1729, 0.6781, 0.1736, 0.8195, 0.1661, 0.7726, 0.1799, 0.7728, 0.1866, 0.8197, 0.1736, 0.8195, 0.1866, 0.8197, 0.1983, 0.8603, 0.1864, 0.8596, 0.1736, 0.8195, 0.1864, 0.8596, 0.181, 0.8618, 0.1679, 0.8209, 0.1736, 0.8195, 0.1679, 0.8209, 0.1602, 0.7731, 0.1661, 0.7726, 0.2489, 0.9368, 0.2211, 0.9135, 0.2271, 0.9097, 0.2476, 0.926, 0.2489, 0.9368, 0.2476, 0.926, 0.2822, 0.9446, 0.2834, 0.957, 0.2489, 0.9368, 0.2834, 0.957, 0.2809, 0.9623, 0.2456, 0.9415, 0.2489, 0.9368, 0.2456, 0.9415, 0.2169, 0.9175, 0.2211, 0.9135, 0.3224, 0.971, 0.2834, 0.957, 0.2822, 0.9446, 0.3216, 0.9572, 0.3224, 0.971, 0.3216, 0.9572, 0.3626, 0.9618, 0.3625, 0.9763, 0.3224, 0.971, 0.3625, 0.9763, 0.3624, 0.9825, 0.3209, 0.9768, 0.3224, 0.971, 0.3209, 0.9768, 0.2809, 0.9623, 0.2834, 0.957, 0.3115, 0.5714, 0.3647, 0.5703, 0.3646, 0.5852, 0.3123, 0.5861, 0.3115, 0.5714, 0.3123, 0.5861, 0.2668, 0.5928, 0.2656, 0.578, 0.3115, 0.5714, 0.2656, 0.578, 0.2634, 0.5697, 0.3114, 0.5698, 0.3115, 0.5714, 0.3114, 0.5698, 0.3647, 0.5688, 0.3647, 0.5703, 0.5143, 0.452, 0.5047, 0.4439, 0.5229, 0.4179, 0.5339, 0.4239, 0.4987, 0.1487, 0.4695, 0.1284, 0.4759, 0.1165, 0.5076, 0.139, 0.5339, 0.4239, 0.5229, 0.4179, 0.536, 0.3873, 0.5478, 0.3913, 0.4759, 0.1165, 0.4695, 0.1284, 0.4324, 0.1142, 0.4342, 0.1031, 0.551, 0.2079, 0.5392, 0.212, 0.5222, 0.1764, 0.533, 0.1694, 0.5627, 0.3034, 0.5506, 0.3031, 0.5487, 0.256, 0.5608, 0.2544, 0.533, 0.1694, 0.5222, 0.1764, 0.4987, 0.1487, 0.5076, 0.139, 0.5478, 0.3913, 0.536, 0.3873, 0.5458, 0.3479, 0.5578, 0.35, 0.5608, 0.2544, 0.5487, 0.256, 0.5392, 0.212, 0.551, 0.2079, 0.4515, 0.5019, 0.4455, 0.4909, 0.4783, 0.4693, 0.4862, 0.479, 0.5578, 0.35, 0.5458, 0.3479, 0.5506, 0.3031, 0.5627, 0.3034, 0.369, 0.5269, 0.3687, 0.5143, 0.4082, 0.5065, 0.4118, 0.5187, 0.4862, 0.479, 0.4783, 0.4693, 0.5047, 0.4439, 0.5143, 0.452, 0.4118, 0.5187, 0.4082, 0.5065, 0.4455, 0.4909, 0.4515, 0.5019, 0.4342, 0.1031, 0.4324, 0.1142, 0.4231, 0.1117, 0.424, 0.09955, 0.394, 0.1329, 0.3616, 0.137, 0.3617, 0.1357, 0.3792, 0.1338, 0.3583, 0.05986, 0.3988, 0.0752, 0.3833, 0.07263, 0.3584, 0.06486, 0.4293, 0.1268, 0.394, 0.1329, 0.3792, 0.1338, 0.4197, 0.1245, 0.424, 0.09955, 0.4231, 0.1117, 0.3821, 0.105, 0.3802, 0.09946, 0.8122, 0.1025, 0.9222, 0.1354, 0.8959, 0.1492, 0.8113, 0.1417, 0.7969, 0.831, 0.721, 0.8067, 0.7357, 0.7933, 0.7972, 0.8065, 0.4324, 0.1142, 0.4293, 0.1268, 0.4197, 0.1245, 0.4231, 0.1117, 0.3988, 0.0752, 0.4342, 0.1031, 0.424, 0.09955, 0.3833, 0.07263, 0.9131, 0.6763, 0.9092, 0.742, 0.8852, 0.7376, 0.8814, 0.676, 0.698, 0.1325, 0.8079, 0.1041, 0.8071, 0.1423, 0.7222, 0.1461, 0.3808, 0.1102, 0.3759, 0.1145, 0.3682, 0.1068, 0.3676, 0.1063, 0.4231, 0.1117, 0.4197, 0.1245, 0.3808, 0.1102, 0.3821, 0.105, 0.3833, 0.07263, 0.424, 0.09955, 0.3802, 0.09946, 0.3757, 0.09465, 0.4197, 0.1245, 0.3792, 0.1338, 0.3759, 0.1145, 0.3808, 0.1102, 0.6881, 0.7349, 0.6857, 0.6693, 0.7171, 0.6699, 0.7118, 0.7309, 0.3608, 0.03184, 0.362, 0.03175, 0.3596, 0.0257, 0.3592, 0.02581, 0.3592, 0.03107, 0.3602, 0.03107, 0.3586, 0.02594, 0.3582, 0.02603, 0.3605, 0.03149, 0.3608, 0.03184, 0.3592, 0.02581, 0.3589, 0.02584, 0.3602, 0.03107, 0.3605, 0.03149, 0.3589, 0.02584, 0.3586, 0.02594, 0.3802, 0.09946, 0.3821, 0.105, 0.3683, 0.1036, 0.3677, 0.1006, 0.3821, 0.105, 0.3808, 0.1102, 0.3676, 0.1063, 0.3683, 0.1036, 0.3757, 0.09465, 0.3802, 0.09946, 0.3677, 0.1006, 0.3671, 0.09984, 0.3586, 0.02594, 0.3589, 0.02584, 0.3589, 0.02584, 0.3582, 0.02603, 0.3589, 0.02584, 0.3592, 0.02581, 0.3596, 0.0257, 0.3589, 0.02584, 0.3589, 0.02584, 0.3586, 0.02565, 0.3587, 0.02551, 0.3582, 0.02603, 0.3589, 0.02584, 0.3596, 0.0257, 0.3584, 0.02577, 0.3586, 0.02565, 0.9222, 0.1354, 0.9197, 0.3934, 0.8881, 0.3951, 0.8959, 0.1492, 0.9092, 0.742, 0.8695, 0.8137, 0.8613, 0.8032, 0.8852, 0.7376, 0.3677, 0.1006, 0.3683, 0.1036, 0.3614, 0.0934, 0.3612, 0.09308, 0.3683, 0.1036, 0.3676, 0.1063, 0.3616, 0.09367, 0.3614, 0.0934, 0.3679, 0.03993, 0.3687, 0.04094, 0.3602, 0.03107, 0.3592, 0.03107, 0.3687, 0.04843, 0.3694, 0.04904, 0.362, 0.03175, 0.3608, 0.03184, 0.6857, 0.6693, 0.6915, 0.3888, 0.7209, 0.3915, 0.7171, 0.6699, 0.8613, 0.8032, 0.7945, 0.8153, 0.7967, 0.7284, 0.8852, 0.7376, 0.8852, 0.7376, 0.7967, 0.7284, 0.7982, 0.6693, 0.8814, 0.676, 0.8881, 0.3951, 0.805, 0.3921, 0.8113, 0.1417, 0.8959, 0.1492, 0.8814, 0.676, 0.7982, 0.6693, 0.805, 0.3921, 0.8881, 0.3951, 0.8695, 0.8137, 0.7942, 0.8269, 0.7945, 0.8153, 0.8613, 0.8032, 0.9197, 0.3934, 0.9131, 0.6763, 0.8814, 0.676, 0.8881, 0.3951, 0.7972, 0.8065, 0.7357, 0.7933, 0.7118, 0.7309, 0.7985, 0.7238, 0.7985, 0.7238, 0.7118, 0.7309, 0.7171, 0.6699, 0.7993, 0.666, 0.8033, 0.3917, 0.7209, 0.3915, 0.7222, 0.1461, 0.8071, 0.1423, 0.7993, 0.666, 0.7171, 0.6699, 0.7209, 0.3915, 0.8033, 0.3917, 0.6915, 0.3888, 0.698, 0.1325, 0.7222, 0.1461, 0.7209, 0.3915, 0.721, 0.8067, 0.6881, 0.7349, 0.7118, 0.7309, 0.7357, 0.7933, 0.487, 0.9024, 0.4498, 0.9141, 0.4572, 0.871, 0.4984, 0.8662, 0.487, 0.9024, 0.4779, 0.9272, 0.4431, 0.9455, 0.4498, 0.9141, 0.487, 0.9024, 0.5131, 0.8926, 0.4986, 0.9112, 0.4779, 0.9272, 0.487, 0.9024, 0.4984, 0.8662, 0.5279, 0.8621, 0.5131, 0.8926, 0.2033, 0.8912, 0.2008, 0.8929, 0.1846, 0.863, 0.1874, 0.8618, 0.2033, 0.8912, 0.2234, 0.9152, 0.2213, 0.9173, 0.2008, 0.8929, 0.2033, 0.8912, 0.2138, 0.8932, 0.2286, 0.9119, 0.2234, 0.9152, 0.2033, 0.8912, 0.1874, 0.8618, 0.1987, 0.8626, 0.2138, 0.8932, 0.2323, 0.5947, 0.2307, 0.5921, 0.2636, 0.5743, 0.2652, 0.5798, 0.2323, 0.5947, 0.2066, 0.6152, 0.2045, 0.6132, 0.2307, 0.5921, 0.2323, 0.5947, 0.2312, 0.606, 0.2113, 0.6203, 0.2066, 0.6152, 0.2323, 0.5947, 0.2652, 0.5798, 0.266, 0.5938, 0.2312, 0.606, 0.1865, 0.6427, 0.1838, 0.6412, 0.2045, 0.6132, 0.2066, 0.6152, 0.1865, 0.6427, 0.172, 0.6787, 0.1691, 0.6779, 0.1838, 0.6412, 0.1865, 0.6427, 0.1973, 0.6416, 0.1845, 0.6788, 0.172, 0.6787, 0.1865, 0.6427, 0.2066, 0.6152, 0.2113, 0.6203, 0.1973, 0.6416, 0.1647, 0.7245, 0.1615, 0.7243, 0.1691, 0.6779, 0.172, 0.6787, 0.1647, 0.7245, 0.1656, 0.7746, 0.1625, 0.7749, 0.1615, 0.7243, 0.1647, 0.7245, 0.1783, 0.7248, 0.179, 0.7746, 0.1656, 0.7746, 0.1647, 0.7245, 0.172, 0.6787, 0.1845, 0.6788, 0.1783, 0.7248, 0.1739, 0.8217, 0.1709, 0.8225, 0.1625, 0.7749, 0.1656, 0.7746, 0.1739, 0.8217, 0.1874, 0.8618, 0.1846, 0.863, 0.1709, 0.8225, 0.1739, 0.8217, 0.1864, 0.8218, 0.1987, 0.8626, 0.1874, 0.8618, 0.1739, 0.8217, 0.1656, 0.7746, 0.179, 0.7746, 0.1864, 0.8218, 0.5024, 0.6369, 0.4622, 0.6293, 0.4624, 0.5938, 0.4971, 0.6071, 0.5024, 0.6369, 0.5088, 0.679, 0.4628, 0.6769, 0.4622, 0.6293, 0.5024, 0.6369, 0.5302, 0.6433, 0.5424, 0.6803, 0.5088, 0.679, 0.5024, 0.6369, 0.4971, 0.6071, 0.5167, 0.6219, 0.5302, 0.6433, 0.5117, 0.726, 0.463, 0.7258, 0.4628, 0.6769, 0.5088, 0.679, 0.5117, 0.726, 0.511, 0.7751, 0.4624, 0.7751, 0.463, 0.7258, 0.5117, 0.726, 0.5482, 0.7258, 0.5472, 0.7748, 0.511, 0.7751, 0.5117, 0.726, 0.5088, 0.679, 0.5424, 0.6803, 0.5482, 0.7258, 0.5066, 0.8229, 0.461, 0.8242, 0.4624, 0.7751, 0.511, 0.7751, 0.5066, 0.8229, 0.4984, 0.8662, 0.4572, 0.871, 0.461, 0.8242, 0.5066, 0.8229, 0.54, 0.8216, 0.5279, 0.8621, 0.4984, 0.8662, 0.5066, 0.8229, 0.511, 0.7751, 0.5472, 0.7748, 0.54, 0.8216, 0.4129, 0.8244, 0.3633, 0.8241, 0.3636, 0.7746, 0.4132, 0.7749, 0.4129, 0.8244, 0.4113, 0.8734, 0.363, 0.8738, 0.3633, 0.8241, 0.4129, 0.8244, 0.461, 0.8242, 0.4572, 0.871, 0.4113, 0.8734, 0.4129, 0.8244, 0.4132, 0.7749, 0.4624, 0.7751, 0.461, 0.8242, 0.4136, 0.7253, 0.3639, 0.7248, 0.3641, 0.6749, 0.4142, 0.6754, 0.4136, 0.7253, 0.4132, 0.7749, 0.3636, 0.7746, 0.3639, 0.7248, 0.4136, 0.7253, 0.463, 0.7258, 0.4624, 0.7751, 0.4132, 0.7749, 0.4136, 0.7253, 0.4142, 0.6754, 0.4628, 0.6769, 0.463, 0.7258, 0.4153, 0.6252, 0.3644, 0.624, 0.3646, 0.5852, 0.417, 0.5867, 0.4153, 0.6252, 0.4142, 0.6754, 0.3641, 0.6749, 0.3644, 0.624, 0.4153, 0.6252, 0.4622, 0.6293, 0.4628, 0.6769, 0.4142, 0.6754, 0.4153, 0.6252, 0.417, 0.5867, 0.4624, 0.5938, 0.4622, 0.6293, 0.2201, 0.823, 0.1864, 0.8218, 0.179, 0.7746, 0.2157, 0.7749, 0.2201, 0.823, 0.2284, 0.8666, 0.1987, 0.8626, 0.1864, 0.8218, 0.2201, 0.823, 0.2659, 0.8242, 0.2699, 0.8712, 0.2284, 0.8666, 0.2201, 0.823, 0.2157, 0.7749, 0.2644, 0.7749, 0.2659, 0.8242, 0.3142, 0.8243, 0.2659, 0.8242, 0.2644, 0.7749, 0.3138, 0.7747, 0.3142, 0.8243, 0.3159, 0.8734, 0.2699, 0.8712, 0.2659, 0.8242, 0.3142, 0.8243, 0.3638, 0.824, 0.364, 0.8737, 0.3159, 0.8734, 0.3142, 0.8243, 0.3138, 0.7747, 0.3635, 0.7744, 0.3638, 0.824, 0.215, 0.7253, 0.1783, 0.7248, 0.1845, 0.6788, 0.2184, 0.6779, 0.215, 0.7253, 0.2157, 0.7749, 0.179, 0.7746, 0.1783, 0.7248, 0.215, 0.7253, 0.264, 0.7253, 0.2644, 0.7749, 0.2157, 0.7749, 0.215, 0.7253, 0.2184, 0.6779, 0.2645, 0.6763, 0.264, 0.7253, 0.3135, 0.725, 0.264, 0.7253, 0.2645, 0.6763, 0.313, 0.6752, 0.3135, 0.725, 0.3138, 0.7747, 0.2644, 0.7749, 0.264, 0.7253, 0.3135, 0.725, 0.3632, 0.7246, 0.3635, 0.7744, 0.3138, 0.7747, 0.3135, 0.725, 0.313, 0.6752, 0.363, 0.6747, 0.3632, 0.7246, 0.2253, 0.6357, 0.1973, 0.6416, 0.2113, 0.6203, 0.2312, 0.606, 0.2253, 0.6357, 0.2184, 0.6779, 0.1845, 0.6788, 0.1973, 0.6416, 0.2253, 0.6357, 0.2656, 0.6288, 0.2645, 0.6763, 0.2184, 0.6779, 0.2253, 0.6357, 0.2312, 0.606, 0.266, 0.5938, 0.2656, 0.6288, 0.3122, 0.6252, 0.2656, 0.6288, 0.266, 0.5938, 0.3107, 0.5872, 0.3122, 0.6252, 0.313, 0.6752, 0.2645, 0.6763, 0.2656, 0.6288, 0.3122, 0.6252, 0.3627, 0.6242, 0.363, 0.6747, 0.313, 0.6752, 0.3122, 0.6252, 0.3107, 0.5872, 0.3625, 0.5857, 0.3627, 0.6242, 0.2517, 0.9378, 0.25, 0.9403, 0.2213, 0.9173, 0.2234, 0.9152, 0.2517, 0.9378, 0.2864, 0.9573, 0.2851, 0.96, 0.25, 0.9403, 0.2517, 0.9378, 0.2496, 0.9277, 0.2846, 0.9455, 0.2864, 0.9573, 0.2517, 0.9378, 0.2234, 0.9152, 0.2286, 0.9119, 0.2496, 0.9277, 0.3252, 0.9704, 0.3245, 0.9734, 0.2851, 0.96, 0.2864, 0.9573, 0.3252, 0.9704, 0.3646, 0.975, 0.3646, 0.9781, 0.3245, 0.9734, 0.3252, 0.9704, 0.324, 0.9572, 0.3645, 0.9612, 0.3646, 0.975, 0.3252, 0.9704, 0.2864, 0.9573, 0.2846, 0.9455, 0.324, 0.9572, 0.3099, 0.5732, 0.3098, 0.5723, 0.3624, 0.5705, 0.3624, 0.5715, 0.3099, 0.5732, 0.2652, 0.5798, 0.2636, 0.5743, 0.3098, 0.5723, 0.3099, 0.5732, 0.3107, 0.5872, 0.266, 0.5938, 0.2652, 0.5798, 0.3099, 0.5732, 0.3624, 0.5715, 0.3625, 0.5857, 0.3107, 0.5872, 0.2402, 0.9029, 0.2138, 0.8932, 0.1987, 0.8626, 0.2284, 0.8666, 0.2402, 0.9029, 0.2496, 0.9277, 0.2286, 0.9119, 0.2138, 0.8932, 0.2402, 0.9029, 0.2776, 0.9143, 0.2846, 0.9455, 0.2496, 0.9277, 0.2402, 0.9029, 0.2284, 0.8666, 0.2699, 0.8712, 0.2776, 0.9143, 0.32, 0.9215, 0.2776, 0.9143, 0.2699, 0.8712, 0.3159, 0.8734, 0.32, 0.9215, 0.324, 0.9572, 0.2846, 0.9455, 0.2776, 0.9143, 0.32, 0.9215, 0.3643, 0.9237, 0.3645, 0.9612, 0.324, 0.9572, 0.32, 0.9215, 0.3159, 0.8734, 0.364, 0.8737, 0.3643, 0.9237, 0.4074, 0.9216, 0.3628, 0.9239, 0.363, 0.8738, 0.4113, 0.8734, 0.4074, 0.9216, 0.4036, 0.9577, 0.3626, 0.9618, 0.3628, 0.9239, 0.4074, 0.9216, 0.4498, 0.9141, 0.4431, 0.9455, 0.4036, 0.9577, 0.4074, 0.9216, 0.4113, 0.8734, 0.4572, 0.871, 0.4498, 0.9141, 0.3687, 0.5143, 0.3291, 0.5081, 0.3325, 0.4944, 0.3684, 0.4992, 0.2913, 0.494, 0.2578, 0.4737, 0.266, 0.4626, 0.2973, 0.4814, 0.3291, 0.5081, 0.2913, 0.494, 0.2973, 0.4814, 0.3325, 0.4944, 0.1968, 0.3954, 0.1856, 0.3567, 0.199, 0.3537, 0.2096, 0.3904, 0.2578, 0.4737, 0.2305, 0.4498, 0.2406, 0.4404, 0.266, 0.4626, 0.1792, 0.3122, 0.1793, 0.2652, 0.1931, 0.2664, 0.193, 0.3112, 0.1856, 0.3567, 0.1792, 0.3122, 0.193, 0.3112, 0.199, 0.3537, 0.1868, 0.2209, 0.2016, 0.185, 0.2134, 0.1918, 0.1999, 0.2248, 0.1793, 0.2652, 0.1868, 0.2209, 0.1999, 0.2248, 0.1931, 0.2664, 0.2016, 0.185, 0.2228, 0.1567, 0.2327, 0.1664, 0.2134, 0.1918, 0.2327, 0.1664, 0.2228, 0.1567, 0.2501, 0.1352, 0.2573, 0.1477, 0.2305, 0.4498, 0.2113, 0.425, 0.2228, 0.4177, 0.2406, 0.4404, 0.2501, 0.1352, 0.2864, 0.1186, 0.2903, 0.1312, 0.2573, 0.1477, 0.2113, 0.425, 0.1968, 0.3954, 0.2096, 0.3904, 0.2228, 0.4177, 0.5242, 0.8909, 0.5131, 0.8926, 0.5279, 0.8621, 0.5398, 0.8615, 0.5242, 0.8909, 0.5045, 0.915, 0.4986, 0.9112, 0.5131, 0.8926, 0.5242, 0.8909, 0.5291, 0.8941, 0.5086, 0.9191, 0.5045, 0.915, 0.5242, 0.8909, 0.5398, 0.8615, 0.5452, 0.8638, 0.5291, 0.8941, 0.4967, 0.5951, 0.4971, 0.6071, 0.4624, 0.5938, 0.4637, 0.579, 0.4967, 0.5951, 0.5221, 0.6163, 0.5167, 0.6219, 0.4971, 0.6071, 0.4967, 0.5951, 0.5, 0.5901, 0.5264, 0.6125, 0.5221, 0.6163, 0.4967, 0.5951, 0.4637, 0.579, 0.466, 0.5708, 0.5, 0.5901, 0.5415, 0.6443, 0.5302, 0.6433, 0.5167, 0.6219, 0.5221, 0.6163, 0.5415, 0.6443, 0.5553, 0.6802, 0.5424, 0.6803, 0.5302, 0.6433, 0.5415, 0.6443, 0.5467, 0.6416, 0.5609, 0.6787, 0.5553, 0.6802, 0.5415, 0.6443, 0.5221, 0.6163, 0.5264, 0.6125, 0.5467, 0.6416, 0.5621, 0.7255, 0.5482, 0.7258, 0.5424, 0.6803, 0.5553, 0.6802, 0.5621, 0.7255, 0.5611, 0.7748, 0.5472, 0.7748, 0.5482, 0.7258, 0.5621, 0.7255, 0.5679, 0.7251, 0.567, 0.7753, 0.5611, 0.7748, 0.5621, 0.7255, 0.5553, 0.6802, 0.5609, 0.6787, 0.5679, 0.7251, 0.553, 0.8216, 0.54, 0.8216, 0.5472, 0.7748, 0.5611, 0.7748, 0.553, 0.8216, 0.5398, 0.8615, 0.5279, 0.8621, 0.54, 0.8216, 0.553, 0.8216, 0.5588, 0.823, 0.5452, 0.8638, 0.5398, 0.8615, 0.553, 0.8216, 0.5611, 0.7748, 0.567, 0.7753, 0.5588, 0.823, 0.4764, 0.938, 0.4779, 0.9272, 0.4986, 0.9112, 0.5045, 0.915, 0.4764, 0.938, 0.4417, 0.9579, 0.4431, 0.9455, 0.4779, 0.9272, 0.4764, 0.938, 0.4798, 0.9428, 0.4442, 0.9632, 0.4417, 0.9579, 0.4764, 0.938, 0.5045, 0.915, 0.5086, 0.9191, 0.4798, 0.9428, 0.4027, 0.9714, 0.4036, 0.9577, 0.4431, 0.9455, 0.4417, 0.9579, 0.4027, 0.9714, 0.3625, 0.9763, 0.3626, 0.9618, 0.4036, 0.9577, 0.4027, 0.9714, 0.404, 0.9773, 0.3624, 0.9825, 0.3625, 0.9763, 0.4027, 0.9714, 0.4417, 0.9579, 0.4442, 0.9632, 0.404, 0.9773, 0.4179, 0.572, 0.417, 0.5867, 0.3646, 0.5852, 0.3647, 0.5703, 0.4179, 0.572, 0.4637, 0.579, 0.4624, 0.5938, 0.417, 0.5867, 0.4179, 0.572, 0.418, 0.5704, 0.466, 0.5708, 0.4637, 0.579, 0.4179, 0.572, 0.3647, 0.5703, 0.3647, 0.5688, 0.418, 0.5704, 0.2213, 0.4583, 0.2006, 0.4315, 0.2113, 0.425, 0.2305, 0.4498, 0.2228, 0.1567, 0.2136, 0.1478, 0.243, 0.1238, 0.2501, 0.1352, 0.2006, 0.4315, 0.1853, 0.3999, 0.1968, 0.3954, 0.2113, 0.425, 0.243, 0.1238, 0.284, 0.1075, 0.2864, 0.1186, 0.2501, 0.1352, 0.1749, 0.2175, 0.1906, 0.1788, 0.2016, 0.185, 0.1868, 0.2209, 0.1672, 0.313, 0.1672, 0.2641, 0.1793, 0.2652, 0.1792, 0.3122, 0.1906, 0.1788, 0.2136, 0.1478, 0.2228, 0.1567, 0.2016, 0.185, 0.1853, 0.3999, 0.1737, 0.3592, 0.1856, 0.3567, 0.1968, 0.3954, 0.1672, 0.2641, 0.1749, 0.2175, 0.1868, 0.2209, 0.1793, 0.2652, 0.2858, 0.5051, 0.2504, 0.4837, 0.2578, 0.4737, 0.2913, 0.494, 0.1737, 0.3592, 0.1672, 0.313, 0.1792, 0.3122, 0.1856, 0.3567, 0.369, 0.5269, 0.3259, 0.5204, 0.3291, 0.5081, 0.3687, 0.5143, 0.2504, 0.4837, 0.2213, 0.4583, 0.2305, 0.4498, 0.2578, 0.4737, 0.3259, 0.5204, 0.2858, 0.5051, 0.2913, 0.494, 0.3291, 0.5081, 0.284, 0.1075, 0.2941, 0.1033, 0.2956, 0.1156, 0.2864, 0.1186, 0.326, 0.1353, 0.3412, 0.1359, 0.3617, 0.1357, 0.3616, 0.137, 0.3583, 0.05986, 0.3584, 0.06486, 0.3339, 0.07381, 0.3183, 0.07723, 0.2903, 0.1312, 0.2997, 0.1282, 0.3412, 0.1359, 0.326, 0.1353, 0.2941, 0.1033, 0.3386, 0.1007, 0.3371, 0.1065, 0.2956, 0.1156, 0.8122, 0.1025, 0.8113, 0.1417, 0.7264, 0.145, 0.7008, 0.1299, 0.7969, 0.831, 0.7972, 0.8065, 0.8591, 0.7952, 0.8734, 0.809, 0.2864, 0.1186, 0.2956, 0.1156, 0.2997, 0.1282, 0.2903, 0.1312, 0.3183, 0.07723, 0.3339, 0.07381, 0.2941, 0.1033, 0.284, 0.1075, 0.683, 0.6706, 0.7147, 0.6719, 0.7078, 0.7332, 0.6837, 0.7364, 0.9172, 0.1356, 0.8913, 0.1495, 0.8071, 0.1423, 0.8079, 0.1041, 0.3389, 0.1117, 0.3523, 0.1067, 0.3518, 0.1073, 0.3445, 0.1156, 0.2956, 0.1156, 0.3371, 0.1065, 0.3389, 0.1117, 0.2997, 0.1282, 0.3339, 0.07381, 0.3427, 0.09556, 0.3386, 0.1007, 0.2941, 0.1033, 0.2997, 0.1282, 0.3389, 0.1117, 0.3445, 0.1156, 0.3412, 0.1359, 0.9085, 0.7382, 0.8848, 0.7335, 0.8814, 0.6724, 0.9128, 0.6727, 0.3557, 0.03233, 0.3576, 0.02533, 0.3571, 0.02528, 0.3545, 0.03197, 0.3582, 0.03281, 0.3586, 0.02516, 0.3581, 0.02514, 0.3572, 0.0325, 0.3559, 0.03226, 0.3578, 0.02521, 0.3576, 0.02533, 0.3557, 0.03233, 0.3562, 0.03215, 0.3581, 0.02514, 0.3578, 0.02521, 0.3559, 0.03226, 0.3386, 0.1007, 0.3517, 0.1007, 0.3513, 0.1039, 0.3371, 0.1065, 0.3371, 0.1065, 0.3513, 0.1039, 0.3523, 0.1067, 0.3389, 0.1117, 0.3427, 0.09556, 0.3523, 0.09984, 0.3517, 0.1007, 0.3386, 0.1007, 0.3581, 0.02514, 0.3586, 0.02516, 0.3579, 0.02521, 0.3578, 0.02521, 0.3578, 0.02521, 0.3579, 0.02521, 0.3571, 0.02528, 0.3576, 0.02533, 0.3579, 0.02521, 0.3586, 0.02516, 0.3587, 0.02551, 0.3586, 0.02565, 0.3579, 0.02521, 0.3586, 0.02565, 0.3584, 0.02577, 0.3571, 0.02528, 0.7008, 0.1299, 0.7264, 0.145, 0.7219, 0.391, 0.6905, 0.3877, 0.6837, 0.7364, 0.7078, 0.7332, 0.7284, 0.7999, 0.7197, 0.8099, 0.3517, 0.1007, 0.3581, 0.09391, 0.3579, 0.09399, 0.3513, 0.1039, 0.3513, 0.1039, 0.3579, 0.09399, 0.3577, 0.09404, 0.3523, 0.1067, 0.3485, 0.03992, 0.3582, 0.03281, 0.3572, 0.0325, 0.3478, 0.04107, 0.3485, 0.0489, 0.3557, 0.03233, 0.3545, 0.03197, 0.3479, 0.04965, 0.9128, 0.6727, 0.8814, 0.6724, 0.8858, 0.3939, 0.9169, 0.392, 0.7284, 0.7999, 0.7078, 0.7332, 0.7967, 0.7284, 0.7945, 0.8153, 0.7078, 0.7332, 0.7147, 0.6719, 0.7982, 0.6693, 0.7967, 0.7284, 0.7219, 0.391, 0.7264, 0.145, 0.8113, 0.1417, 0.805, 0.3921, 0.7147, 0.6719, 0.7219, 0.391, 0.805, 0.3921, 0.7982, 0.6693, 0.7197, 0.8099, 0.7284, 0.7999, 0.7945, 0.8153, 0.7942, 0.8269, 0.6905, 0.3877, 0.7219, 0.391, 0.7147, 0.6719, 0.683, 0.6706, 0.7972, 0.8065, 0.7985, 0.7238, 0.8848, 0.7335, 0.8591, 0.7952, 0.7985, 0.7238, 0.7993, 0.666, 0.8814, 0.6724, 0.8848, 0.7335, 0.8033, 0.3917, 0.8071, 0.1423, 0.8913, 0.1495, 0.8858, 0.3939, 0.7993, 0.666, 0.8033, 0.3917, 0.8858, 0.3939, 0.8814, 0.6724, 0.9169, 0.392, 0.8858, 0.3939, 0.8913, 0.1495, 0.9172, 0.1356, 0.8734, 0.809, 0.8591, 0.7952, 0.8848, 0.7335, 0.9085, 0.7382])
me_cube_001.materials.append(mat_material)
me_cube_001.use_remesh_preserve_volume = False
me_cube_001.use_remesh_preserve_attributes = False
me_cube_001.use_mirror_vertex_groups = False
me_cube_001.update()

# ---- objects
ob_lamp_004 = bpy.data.objects.new('Lamp.004', light_lamp_004)
ob_lamp_003 = bpy.data.objects.new('Lamp.003', light_lamp_003)
ob_lamp_002 = bpy.data.objects.new('Lamp.002', light_lamp_002)
ob_lamp_001 = bpy.data.objects.new('Lamp.001', light_lamp_001)
ob_cube = bpy.data.objects.new('Cube', me_cube_001)
ob_lamp = bpy.data.objects.new('Lamp', light_lamp)
ob_camera = bpy.data.objects.new('Camera', cam_camera)

# ---- transforms, parenting, visibility, modifiers, constraints
ob_lamp_004.location = (-1.846, 0.5274, -0.7976)
ob_lamp_004.rotation_euler = (0.6503, 0.05522, 1.866)
ob_lamp_004.lock_rotations_4d = False
ob_lamp_004.empty_display_type = 'ARROWS'
ob_lamp_004.color = (0.0, 0.0, 0.0, 0.0)
ob_lamp_004.lineart.crease_threshold = 0.0
ob_lamp_003.location = (-2.183, -0.5615, 0.9181)
ob_lamp_003.rotation_euler = (0.6503, 0.05522, 1.866)
ob_lamp_003.lock_rotations_4d = False
ob_lamp_003.empty_display_type = 'ARROWS'
ob_lamp_003.color = (0.0, 0.0, 0.0, 0.0)
ob_lamp_003.lineart.crease_threshold = 0.0
ob_lamp_002.location = (0.1778, 3.36, -1.342)
ob_lamp_002.rotation_euler = (0.6503, 0.05522, 1.866)
ob_lamp_002.lock_rotations_4d = False
ob_lamp_002.empty_display_type = 'ARROWS'
ob_lamp_002.color = (0.0, 0.0, 0.0, 0.0)
ob_lamp_002.lineart.crease_threshold = 0.0
ob_lamp_001.location = (3.322, 1.294, -1.404)
ob_lamp_001.rotation_euler = (0.6503, 0.05522, 1.866)
ob_lamp_001.lock_rotations_4d = False
ob_lamp_001.empty_display_type = 'ARROWS'
ob_lamp_001.color = (0.0, 0.0, 0.0, 0.0)
ob_lamp_001.lineart.crease_threshold = 0.0
ob_cube.location = (0.0, 0.0, 0.0)
ob_cube.lineart.crease_threshold = 0.0
ob_lamp.location = (-0.9845, 1.782, 2.444)
ob_lamp.rotation_euler = (0.6503, 0.05522, 1.866)
ob_lamp.lock_rotations_4d = False
ob_lamp.empty_display_type = 'ARROWS'
ob_lamp.color = (0.0, 0.0, 0.0, 0.0)
ob_lamp.lineart.crease_threshold = 0.0
ob_camera.location = (3.472, -3.45, 6.173)
ob_camera.rotation_euler = (0.7313, 4.883e-08, 0.7169)
ob_camera.lock_rotations_4d = False
ob_camera.empty_display_type = 'ARROWS'
ob_camera.color = (0.0, 0.0, 0.0, 0.0)
ob_camera.display_type = 'WIRE'
ob_camera.lineart.crease_threshold = 0.0

# ---- collection membership
col_collection_1.objects.link(ob_lamp_004)
col_collection_1.objects.link(ob_lamp_003)
col_collection_1.objects.link(ob_lamp_002)
col_collection_1.objects.link(ob_lamp_001)
col_collection_1.objects.link(ob_cube)
col_collection_1.objects.link(ob_lamp)
col_collection_1.objects.link(ob_camera)

# ---- scene / render settings (as saved in the file)
scene.camera = ob_camera
scene.frame_start = 1; scene.frame_end = 250; scene.frame_set(1)
scene.render.engine = 'BLENDER_EEVEE_NEXT'
scene.render.resolution_percentage = 50
scene.render.dither_intensity = 0.0
scene.cycles.use_denoising = False
scene.cycles.samples = 128
scene.cycles.sampling_pattern = 'TABULATED_SOBOL'
scene.cycles.light_sampling_threshold = 0.0
scene.cycles.use_adaptive_sampling = False
scene.cycles.use_light_tree = False
scene.cycles.blur_glossy = 0.0
scene.cycles.sample_clamp_indirect = 0.0
scene.view_settings.view_transform = 'Standard'
bpy.context.view_layer.update()
